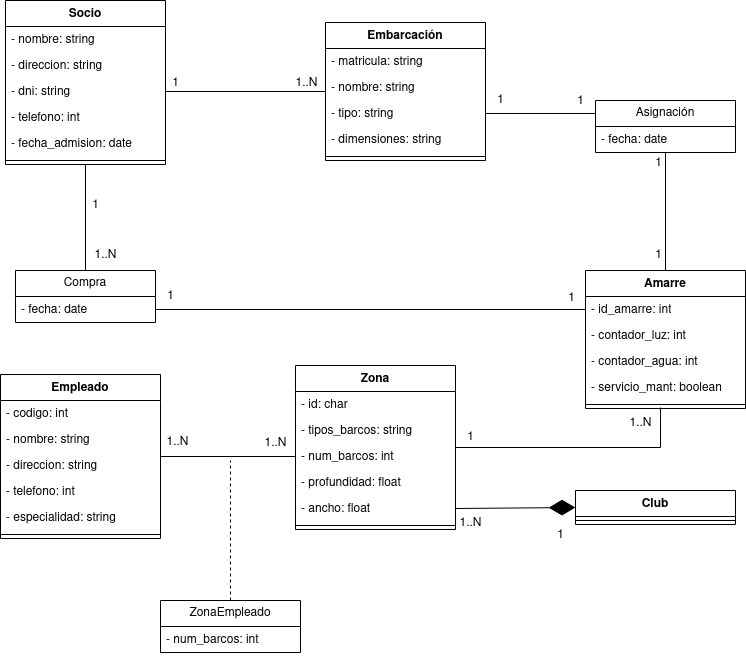

The diagram above was exported from draw.io. Its source (the exported page's mxGraphModel, read from the mxfile embedded in the PNG):
<mxGraphModel dx="1274" dy="631" grid="1" gridSize="10" guides="1" tooltips="1" connect="1" arrows="1" fold="1" page="1" pageScale="1" pageWidth="827" pageHeight="1169" math="0" shadow="0">
  <root>
    <mxCell id="0" />
    <mxCell id="1" parent="0" />
    <mxCell id="7BrZgJFn0n9TBke7VpXS-43" style="edgeStyle=orthogonalEdgeStyle;rounded=0;orthogonalLoop=1;jettySize=auto;html=1;entryX=0.5;entryY=0;entryDx=0;entryDy=0;endArrow=none;endFill=0;" edge="1" parent="1" source="7BrZgJFn0n9TBke7VpXS-1" target="7BrZgJFn0n9TBke7VpXS-41">
      <mxGeometry relative="1" as="geometry" />
    </mxCell>
    <mxCell id="7BrZgJFn0n9TBke7VpXS-1" value="Socio" style="swimlane;fontStyle=1;align=center;verticalAlign=top;childLayout=stackLayout;horizontal=1;startSize=26;horizontalStack=0;resizeParent=1;resizeParentMax=0;resizeLast=0;collapsible=1;marginBottom=0;whiteSpace=wrap;html=1;" vertex="1" parent="1">
      <mxGeometry x="80" y="120" width="160" height="164" as="geometry" />
    </mxCell>
    <mxCell id="7BrZgJFn0n9TBke7VpXS-2" value="- nombre: string" style="text;strokeColor=none;fillColor=none;align=left;verticalAlign=top;spacingLeft=4;spacingRight=4;overflow=hidden;rotatable=0;points=[[0,0.5],[1,0.5]];portConstraint=eastwest;whiteSpace=wrap;html=1;" vertex="1" parent="7BrZgJFn0n9TBke7VpXS-1">
      <mxGeometry y="26" width="160" height="26" as="geometry" />
    </mxCell>
    <mxCell id="7BrZgJFn0n9TBke7VpXS-8" value="- direccion: string" style="text;strokeColor=none;fillColor=none;align=left;verticalAlign=top;spacingLeft=4;spacingRight=4;overflow=hidden;rotatable=0;points=[[0,0.5],[1,0.5]];portConstraint=eastwest;whiteSpace=wrap;html=1;" vertex="1" parent="7BrZgJFn0n9TBke7VpXS-1">
      <mxGeometry y="52" width="160" height="26" as="geometry" />
    </mxCell>
    <mxCell id="7BrZgJFn0n9TBke7VpXS-7" value="- dni: string" style="text;strokeColor=none;fillColor=none;align=left;verticalAlign=top;spacingLeft=4;spacingRight=4;overflow=hidden;rotatable=0;points=[[0,0.5],[1,0.5]];portConstraint=eastwest;whiteSpace=wrap;html=1;" vertex="1" parent="7BrZgJFn0n9TBke7VpXS-1">
      <mxGeometry y="78" width="160" height="26" as="geometry" />
    </mxCell>
    <mxCell id="7BrZgJFn0n9TBke7VpXS-6" value="- telefono: int" style="text;strokeColor=none;fillColor=none;align=left;verticalAlign=top;spacingLeft=4;spacingRight=4;overflow=hidden;rotatable=0;points=[[0,0.5],[1,0.5]];portConstraint=eastwest;whiteSpace=wrap;html=1;" vertex="1" parent="7BrZgJFn0n9TBke7VpXS-1">
      <mxGeometry y="104" width="160" height="26" as="geometry" />
    </mxCell>
    <mxCell id="7BrZgJFn0n9TBke7VpXS-5" value="- fecha_admision: date" style="text;strokeColor=none;fillColor=none;align=left;verticalAlign=top;spacingLeft=4;spacingRight=4;overflow=hidden;rotatable=0;points=[[0,0.5],[1,0.5]];portConstraint=eastwest;whiteSpace=wrap;html=1;" vertex="1" parent="7BrZgJFn0n9TBke7VpXS-1">
      <mxGeometry y="130" width="160" height="26" as="geometry" />
    </mxCell>
    <mxCell id="7BrZgJFn0n9TBke7VpXS-3" value="" style="line;strokeWidth=1;fillColor=none;align=left;verticalAlign=middle;spacingTop=-1;spacingLeft=3;spacingRight=3;rotatable=0;labelPosition=right;points=[];portConstraint=eastwest;strokeColor=inherit;" vertex="1" parent="7BrZgJFn0n9TBke7VpXS-1">
      <mxGeometry y="156" width="160" height="8" as="geometry" />
    </mxCell>
    <mxCell id="7BrZgJFn0n9TBke7VpXS-23" style="edgeStyle=orthogonalEdgeStyle;rounded=0;orthogonalLoop=1;jettySize=auto;html=1;entryX=1;entryY=0.5;entryDx=0;entryDy=0;endArrow=none;endFill=0;" edge="1" parent="1" source="7BrZgJFn0n9TBke7VpXS-9" target="7BrZgJFn0n9TBke7VpXS-7">
      <mxGeometry relative="1" as="geometry" />
    </mxCell>
    <mxCell id="7BrZgJFn0n9TBke7VpXS-9" value="Embarcación" style="swimlane;fontStyle=1;align=center;verticalAlign=top;childLayout=stackLayout;horizontal=1;startSize=26;horizontalStack=0;resizeParent=1;resizeParentMax=0;resizeLast=0;collapsible=1;marginBottom=0;whiteSpace=wrap;html=1;" vertex="1" parent="1">
      <mxGeometry x="400" y="142" width="160" height="138" as="geometry" />
    </mxCell>
    <mxCell id="7BrZgJFn0n9TBke7VpXS-10" value="- matricula: string" style="text;strokeColor=none;fillColor=none;align=left;verticalAlign=top;spacingLeft=4;spacingRight=4;overflow=hidden;rotatable=0;points=[[0,0.5],[1,0.5]];portConstraint=eastwest;whiteSpace=wrap;html=1;" vertex="1" parent="7BrZgJFn0n9TBke7VpXS-9">
      <mxGeometry y="26" width="160" height="26" as="geometry" />
    </mxCell>
    <mxCell id="7BrZgJFn0n9TBke7VpXS-15" value="- nombre: string" style="text;strokeColor=none;fillColor=none;align=left;verticalAlign=top;spacingLeft=4;spacingRight=4;overflow=hidden;rotatable=0;points=[[0,0.5],[1,0.5]];portConstraint=eastwest;whiteSpace=wrap;html=1;" vertex="1" parent="7BrZgJFn0n9TBke7VpXS-9">
      <mxGeometry y="52" width="160" height="26" as="geometry" />
    </mxCell>
    <mxCell id="7BrZgJFn0n9TBke7VpXS-14" value="- tipo: string" style="text;strokeColor=none;fillColor=none;align=left;verticalAlign=top;spacingLeft=4;spacingRight=4;overflow=hidden;rotatable=0;points=[[0,0.5],[1,0.5]];portConstraint=eastwest;whiteSpace=wrap;html=1;" vertex="1" parent="7BrZgJFn0n9TBke7VpXS-9">
      <mxGeometry y="78" width="160" height="26" as="geometry" />
    </mxCell>
    <mxCell id="7BrZgJFn0n9TBke7VpXS-13" value="- dimensiones: string" style="text;strokeColor=none;fillColor=none;align=left;verticalAlign=top;spacingLeft=4;spacingRight=4;overflow=hidden;rotatable=0;points=[[0,0.5],[1,0.5]];portConstraint=eastwest;whiteSpace=wrap;html=1;" vertex="1" parent="7BrZgJFn0n9TBke7VpXS-9">
      <mxGeometry y="104" width="160" height="26" as="geometry" />
    </mxCell>
    <mxCell id="7BrZgJFn0n9TBke7VpXS-11" value="" style="line;strokeWidth=1;fillColor=none;align=left;verticalAlign=middle;spacingTop=-1;spacingLeft=3;spacingRight=3;rotatable=0;labelPosition=right;points=[];portConstraint=eastwest;strokeColor=inherit;" vertex="1" parent="7BrZgJFn0n9TBke7VpXS-9">
      <mxGeometry y="130" width="160" height="8" as="geometry" />
    </mxCell>
    <mxCell id="7BrZgJFn0n9TBke7VpXS-16" value="Amarre" style="swimlane;fontStyle=1;align=center;verticalAlign=top;childLayout=stackLayout;horizontal=1;startSize=26;horizontalStack=0;resizeParent=1;resizeParentMax=0;resizeLast=0;collapsible=1;marginBottom=0;whiteSpace=wrap;html=1;" vertex="1" parent="1">
      <mxGeometry x="660" y="390" width="160" height="138" as="geometry" />
    </mxCell>
    <mxCell id="7BrZgJFn0n9TBke7VpXS-17" value="- id_amarre: int" style="text;strokeColor=none;fillColor=none;align=left;verticalAlign=top;spacingLeft=4;spacingRight=4;overflow=hidden;rotatable=0;points=[[0,0.5],[1,0.5]];portConstraint=eastwest;whiteSpace=wrap;html=1;" vertex="1" parent="7BrZgJFn0n9TBke7VpXS-16">
      <mxGeometry y="26" width="160" height="26" as="geometry" />
    </mxCell>
    <mxCell id="7BrZgJFn0n9TBke7VpXS-22" value="- contador_luz: int" style="text;strokeColor=none;fillColor=none;align=left;verticalAlign=top;spacingLeft=4;spacingRight=4;overflow=hidden;rotatable=0;points=[[0,0.5],[1,0.5]];portConstraint=eastwest;whiteSpace=wrap;html=1;" vertex="1" parent="7BrZgJFn0n9TBke7VpXS-16">
      <mxGeometry y="52" width="160" height="26" as="geometry" />
    </mxCell>
    <mxCell id="7BrZgJFn0n9TBke7VpXS-21" value="- contador_agua: int" style="text;strokeColor=none;fillColor=none;align=left;verticalAlign=top;spacingLeft=4;spacingRight=4;overflow=hidden;rotatable=0;points=[[0,0.5],[1,0.5]];portConstraint=eastwest;whiteSpace=wrap;html=1;" vertex="1" parent="7BrZgJFn0n9TBke7VpXS-16">
      <mxGeometry y="78" width="160" height="26" as="geometry" />
    </mxCell>
    <mxCell id="7BrZgJFn0n9TBke7VpXS-20" value="- servicio_mant: boolean" style="text;strokeColor=none;fillColor=none;align=left;verticalAlign=top;spacingLeft=4;spacingRight=4;overflow=hidden;rotatable=0;points=[[0,0.5],[1,0.5]];portConstraint=eastwest;whiteSpace=wrap;html=1;" vertex="1" parent="7BrZgJFn0n9TBke7VpXS-16">
      <mxGeometry y="104" width="160" height="26" as="geometry" />
    </mxCell>
    <mxCell id="7BrZgJFn0n9TBke7VpXS-18" value="" style="line;strokeWidth=1;fillColor=none;align=left;verticalAlign=middle;spacingTop=-1;spacingLeft=3;spacingRight=3;rotatable=0;labelPosition=right;points=[];portConstraint=eastwest;strokeColor=inherit;" vertex="1" parent="7BrZgJFn0n9TBke7VpXS-16">
      <mxGeometry y="130" width="160" height="8" as="geometry" />
    </mxCell>
    <mxCell id="7BrZgJFn0n9TBke7VpXS-24" value="1" style="text;html=1;align=center;verticalAlign=middle;resizable=0;points=[];autosize=1;strokeColor=none;fillColor=none;" vertex="1" parent="1">
      <mxGeometry x="235" y="188" width="30" height="30" as="geometry" />
    </mxCell>
    <mxCell id="7BrZgJFn0n9TBke7VpXS-25" value="1..N" style="text;html=1;align=center;verticalAlign=middle;resizable=0;points=[];autosize=1;strokeColor=none;fillColor=none;" vertex="1" parent="1">
      <mxGeometry x="356" y="188" width="50" height="30" as="geometry" />
    </mxCell>
    <mxCell id="7BrZgJFn0n9TBke7VpXS-34" style="edgeStyle=orthogonalEdgeStyle;rounded=0;orthogonalLoop=1;jettySize=auto;html=1;entryX=0.5;entryY=0;entryDx=0;entryDy=0;endArrow=none;endFill=0;" edge="1" parent="1" source="7BrZgJFn0n9TBke7VpXS-29" target="7BrZgJFn0n9TBke7VpXS-16">
      <mxGeometry relative="1" as="geometry" />
    </mxCell>
    <mxCell id="7BrZgJFn0n9TBke7VpXS-29" value="Asignación" style="swimlane;fontStyle=0;childLayout=stackLayout;horizontal=1;startSize=26;fillColor=none;horizontalStack=0;resizeParent=1;resizeParentMax=0;resizeLast=0;collapsible=1;marginBottom=0;whiteSpace=wrap;html=1;" vertex="1" parent="1">
      <mxGeometry x="670" y="220" width="140" height="52" as="geometry" />
    </mxCell>
    <mxCell id="7BrZgJFn0n9TBke7VpXS-30" value="- fecha: date" style="text;strokeColor=none;fillColor=none;align=left;verticalAlign=top;spacingLeft=4;spacingRight=4;overflow=hidden;rotatable=0;points=[[0,0.5],[1,0.5]];portConstraint=eastwest;whiteSpace=wrap;html=1;" vertex="1" parent="7BrZgJFn0n9TBke7VpXS-29">
      <mxGeometry y="26" width="140" height="26" as="geometry" />
    </mxCell>
    <mxCell id="7BrZgJFn0n9TBke7VpXS-33" style="edgeStyle=orthogonalEdgeStyle;rounded=0;orthogonalLoop=1;jettySize=auto;html=1;entryX=0;entryY=0.25;entryDx=0;entryDy=0;endArrow=none;endFill=0;" edge="1" parent="1" source="7BrZgJFn0n9TBke7VpXS-14" target="7BrZgJFn0n9TBke7VpXS-29">
      <mxGeometry relative="1" as="geometry" />
    </mxCell>
    <mxCell id="7BrZgJFn0n9TBke7VpXS-35" value="1" style="text;html=1;align=center;verticalAlign=middle;resizable=0;points=[];autosize=1;strokeColor=none;fillColor=none;" vertex="1" parent="1">
      <mxGeometry x="560" y="205" width="30" height="30" as="geometry" />
    </mxCell>
    <mxCell id="7BrZgJFn0n9TBke7VpXS-36" value="1" style="text;html=1;align=center;verticalAlign=middle;resizable=0;points=[];autosize=1;strokeColor=none;fillColor=none;" vertex="1" parent="1">
      <mxGeometry x="640" y="206" width="30" height="30" as="geometry" />
    </mxCell>
    <mxCell id="7BrZgJFn0n9TBke7VpXS-37" value="1" style="text;html=1;align=center;verticalAlign=middle;resizable=0;points=[];autosize=1;strokeColor=none;fillColor=none;" vertex="1" parent="1">
      <mxGeometry x="718" y="268" width="30" height="30" as="geometry" />
    </mxCell>
    <mxCell id="7BrZgJFn0n9TBke7VpXS-38" value="1" style="text;html=1;align=center;verticalAlign=middle;resizable=0;points=[];autosize=1;strokeColor=none;fillColor=none;" vertex="1" parent="1">
      <mxGeometry x="718" y="360" width="30" height="30" as="geometry" />
    </mxCell>
    <mxCell id="7BrZgJFn0n9TBke7VpXS-41" value="Compra" style="swimlane;fontStyle=0;childLayout=stackLayout;horizontal=1;startSize=26;fillColor=none;horizontalStack=0;resizeParent=1;resizeParentMax=0;resizeLast=0;collapsible=1;marginBottom=0;whiteSpace=wrap;html=1;" vertex="1" parent="1">
      <mxGeometry x="90" y="390" width="140" height="52" as="geometry" />
    </mxCell>
    <mxCell id="7BrZgJFn0n9TBke7VpXS-42" value="- fecha: date" style="text;strokeColor=none;fillColor=none;align=left;verticalAlign=top;spacingLeft=4;spacingRight=4;overflow=hidden;rotatable=0;points=[[0,0.5],[1,0.5]];portConstraint=eastwest;whiteSpace=wrap;html=1;" vertex="1" parent="7BrZgJFn0n9TBke7VpXS-41">
      <mxGeometry y="26" width="140" height="26" as="geometry" />
    </mxCell>
    <mxCell id="7BrZgJFn0n9TBke7VpXS-44" style="edgeStyle=orthogonalEdgeStyle;rounded=0;orthogonalLoop=1;jettySize=auto;html=1;entryX=0;entryY=0.5;entryDx=0;entryDy=0;endArrow=none;endFill=0;" edge="1" parent="1" source="7BrZgJFn0n9TBke7VpXS-42" target="7BrZgJFn0n9TBke7VpXS-17">
      <mxGeometry relative="1" as="geometry" />
    </mxCell>
    <mxCell id="7BrZgJFn0n9TBke7VpXS-45" value="1" style="text;html=1;align=center;verticalAlign=middle;resizable=0;points=[];autosize=1;strokeColor=none;fillColor=none;" vertex="1" parent="1">
      <mxGeometry x="155" y="310" width="30" height="30" as="geometry" />
    </mxCell>
    <mxCell id="7BrZgJFn0n9TBke7VpXS-46" value="1..N" style="text;html=1;align=center;verticalAlign=middle;resizable=0;points=[];autosize=1;strokeColor=none;fillColor=none;" vertex="1" parent="1">
      <mxGeometry x="155" y="360" width="50" height="30" as="geometry" />
    </mxCell>
    <mxCell id="7BrZgJFn0n9TBke7VpXS-47" value="1" style="text;html=1;align=center;verticalAlign=middle;resizable=0;points=[];autosize=1;strokeColor=none;fillColor=none;" vertex="1" parent="1">
      <mxGeometry x="230" y="401" width="30" height="30" as="geometry" />
    </mxCell>
    <mxCell id="7BrZgJFn0n9TBke7VpXS-48" value="1" style="text;html=1;align=center;verticalAlign=middle;resizable=0;points=[];autosize=1;strokeColor=none;fillColor=none;" vertex="1" parent="1">
      <mxGeometry x="631" y="403" width="30" height="30" as="geometry" />
    </mxCell>
    <mxCell id="7BrZgJFn0n9TBke7VpXS-54" style="edgeStyle=orthogonalEdgeStyle;rounded=0;orthogonalLoop=1;jettySize=auto;html=1;entryX=0.469;entryY=0.875;entryDx=0;entryDy=0;endArrow=none;endFill=0;entryPerimeter=0;" edge="1" parent="1" source="7BrZgJFn0n9TBke7VpXS-49" target="7BrZgJFn0n9TBke7VpXS-18">
      <mxGeometry relative="1" as="geometry">
        <mxPoint x="660" y="541" as="targetPoint" />
      </mxGeometry>
    </mxCell>
    <mxCell id="7BrZgJFn0n9TBke7VpXS-49" value="Zona" style="swimlane;fontStyle=1;align=center;verticalAlign=top;childLayout=stackLayout;horizontal=1;startSize=26;horizontalStack=0;resizeParent=1;resizeParentMax=0;resizeLast=0;collapsible=1;marginBottom=0;whiteSpace=wrap;html=1;" vertex="1" parent="1">
      <mxGeometry x="370" y="485" width="160" height="164" as="geometry" />
    </mxCell>
    <mxCell id="7BrZgJFn0n9TBke7VpXS-50" value="- id: char" style="text;strokeColor=none;fillColor=none;align=left;verticalAlign=top;spacingLeft=4;spacingRight=4;overflow=hidden;rotatable=0;points=[[0,0.5],[1,0.5]];portConstraint=eastwest;whiteSpace=wrap;html=1;" vertex="1" parent="7BrZgJFn0n9TBke7VpXS-49">
      <mxGeometry y="26" width="160" height="26" as="geometry" />
    </mxCell>
    <mxCell id="7BrZgJFn0n9TBke7VpXS-53" value="- tipos_barcos: string" style="text;strokeColor=none;fillColor=none;align=left;verticalAlign=top;spacingLeft=4;spacingRight=4;overflow=hidden;rotatable=0;points=[[0,0.5],[1,0.5]];portConstraint=eastwest;whiteSpace=wrap;html=1;" vertex="1" parent="7BrZgJFn0n9TBke7VpXS-49">
      <mxGeometry y="52" width="160" height="26" as="geometry" />
    </mxCell>
    <mxCell id="7BrZgJFn0n9TBke7VpXS-57" value="- num_barcos: int" style="text;strokeColor=none;fillColor=none;align=left;verticalAlign=top;spacingLeft=4;spacingRight=4;overflow=hidden;rotatable=0;points=[[0,0.5],[1,0.5]];portConstraint=eastwest;whiteSpace=wrap;html=1;" vertex="1" parent="7BrZgJFn0n9TBke7VpXS-49">
      <mxGeometry y="78" width="160" height="26" as="geometry" />
    </mxCell>
    <mxCell id="7BrZgJFn0n9TBke7VpXS-56" value="- profundidad: float" style="text;strokeColor=none;fillColor=none;align=left;verticalAlign=top;spacingLeft=4;spacingRight=4;overflow=hidden;rotatable=0;points=[[0,0.5],[1,0.5]];portConstraint=eastwest;whiteSpace=wrap;html=1;" vertex="1" parent="7BrZgJFn0n9TBke7VpXS-49">
      <mxGeometry y="104" width="160" height="26" as="geometry" />
    </mxCell>
    <mxCell id="7BrZgJFn0n9TBke7VpXS-55" value="- ancho: float" style="text;strokeColor=none;fillColor=none;align=left;verticalAlign=top;spacingLeft=4;spacingRight=4;overflow=hidden;rotatable=0;points=[[0,0.5],[1,0.5]];portConstraint=eastwest;whiteSpace=wrap;html=1;" vertex="1" parent="7BrZgJFn0n9TBke7VpXS-49">
      <mxGeometry y="130" width="160" height="26" as="geometry" />
    </mxCell>
    <mxCell id="7BrZgJFn0n9TBke7VpXS-51" value="" style="line;strokeWidth=1;fillColor=none;align=left;verticalAlign=middle;spacingTop=-1;spacingLeft=3;spacingRight=3;rotatable=0;labelPosition=right;points=[];portConstraint=eastwest;strokeColor=inherit;" vertex="1" parent="7BrZgJFn0n9TBke7VpXS-49">
      <mxGeometry y="156" width="160" height="8" as="geometry" />
    </mxCell>
    <mxCell id="7BrZgJFn0n9TBke7VpXS-58" value="1..N" style="text;html=1;align=center;verticalAlign=middle;resizable=0;points=[];autosize=1;strokeColor=none;fillColor=none;" vertex="1" parent="1">
      <mxGeometry x="690" y="528" width="50" height="30" as="geometry" />
    </mxCell>
    <mxCell id="7BrZgJFn0n9TBke7VpXS-59" value="1" style="text;html=1;align=center;verticalAlign=middle;resizable=0;points=[];autosize=1;strokeColor=none;fillColor=none;" vertex="1" parent="1">
      <mxGeometry x="530" y="542" width="30" height="30" as="geometry" />
    </mxCell>
    <mxCell id="7BrZgJFn0n9TBke7VpXS-68" style="edgeStyle=orthogonalEdgeStyle;rounded=0;orthogonalLoop=1;jettySize=auto;html=1;entryX=0;entryY=0.5;entryDx=0;entryDy=0;endArrow=none;endFill=0;" edge="1" parent="1" source="7BrZgJFn0n9TBke7VpXS-60" target="7BrZgJFn0n9TBke7VpXS-57">
      <mxGeometry relative="1" as="geometry" />
    </mxCell>
    <mxCell id="7BrZgJFn0n9TBke7VpXS-60" value="Empleado" style="swimlane;fontStyle=1;align=center;verticalAlign=top;childLayout=stackLayout;horizontal=1;startSize=26;horizontalStack=0;resizeParent=1;resizeParentMax=0;resizeLast=0;collapsible=1;marginBottom=0;whiteSpace=wrap;html=1;" vertex="1" parent="1">
      <mxGeometry x="75" y="494" width="160" height="164" as="geometry" />
    </mxCell>
    <mxCell id="7BrZgJFn0n9TBke7VpXS-61" value="- codigo: int" style="text;strokeColor=none;fillColor=none;align=left;verticalAlign=top;spacingLeft=4;spacingRight=4;overflow=hidden;rotatable=0;points=[[0,0.5],[1,0.5]];portConstraint=eastwest;whiteSpace=wrap;html=1;" vertex="1" parent="7BrZgJFn0n9TBke7VpXS-60">
      <mxGeometry y="26" width="160" height="26" as="geometry" />
    </mxCell>
    <mxCell id="7BrZgJFn0n9TBke7VpXS-67" value="- nombre: string" style="text;strokeColor=none;fillColor=none;align=left;verticalAlign=top;spacingLeft=4;spacingRight=4;overflow=hidden;rotatable=0;points=[[0,0.5],[1,0.5]];portConstraint=eastwest;whiteSpace=wrap;html=1;" vertex="1" parent="7BrZgJFn0n9TBke7VpXS-60">
      <mxGeometry y="52" width="160" height="26" as="geometry" />
    </mxCell>
    <mxCell id="7BrZgJFn0n9TBke7VpXS-66" value="- direccion: string" style="text;strokeColor=none;fillColor=none;align=left;verticalAlign=top;spacingLeft=4;spacingRight=4;overflow=hidden;rotatable=0;points=[[0,0.5],[1,0.5]];portConstraint=eastwest;whiteSpace=wrap;html=1;" vertex="1" parent="7BrZgJFn0n9TBke7VpXS-60">
      <mxGeometry y="78" width="160" height="26" as="geometry" />
    </mxCell>
    <mxCell id="7BrZgJFn0n9TBke7VpXS-65" value="- telefono: int" style="text;strokeColor=none;fillColor=none;align=left;verticalAlign=top;spacingLeft=4;spacingRight=4;overflow=hidden;rotatable=0;points=[[0,0.5],[1,0.5]];portConstraint=eastwest;whiteSpace=wrap;html=1;" vertex="1" parent="7BrZgJFn0n9TBke7VpXS-60">
      <mxGeometry y="104" width="160" height="26" as="geometry" />
    </mxCell>
    <mxCell id="7BrZgJFn0n9TBke7VpXS-64" value="- especialidad: string" style="text;strokeColor=none;fillColor=none;align=left;verticalAlign=top;spacingLeft=4;spacingRight=4;overflow=hidden;rotatable=0;points=[[0,0.5],[1,0.5]];portConstraint=eastwest;whiteSpace=wrap;html=1;" vertex="1" parent="7BrZgJFn0n9TBke7VpXS-60">
      <mxGeometry y="130" width="160" height="26" as="geometry" />
    </mxCell>
    <mxCell id="7BrZgJFn0n9TBke7VpXS-62" value="" style="line;strokeWidth=1;fillColor=none;align=left;verticalAlign=middle;spacingTop=-1;spacingLeft=3;spacingRight=3;rotatable=0;labelPosition=right;points=[];portConstraint=eastwest;strokeColor=inherit;" vertex="1" parent="7BrZgJFn0n9TBke7VpXS-60">
      <mxGeometry y="156" width="160" height="8" as="geometry" />
    </mxCell>
    <mxCell id="7BrZgJFn0n9TBke7VpXS-69" value="1..N" style="text;html=1;align=center;verticalAlign=middle;resizable=0;points=[];autosize=1;strokeColor=none;fillColor=none;" vertex="1" parent="1">
      <mxGeometry x="325" y="548" width="50" height="30" as="geometry" />
    </mxCell>
    <mxCell id="7BrZgJFn0n9TBke7VpXS-70" value="1..N" style="text;html=1;align=center;verticalAlign=middle;resizable=0;points=[];autosize=1;strokeColor=none;fillColor=none;" vertex="1" parent="1">
      <mxGeometry x="227" y="547" width="50" height="30" as="geometry" />
    </mxCell>
    <mxCell id="7BrZgJFn0n9TBke7VpXS-83" style="edgeStyle=orthogonalEdgeStyle;rounded=0;orthogonalLoop=1;jettySize=auto;html=1;endArrow=none;endFill=0;strokeColor=default;dashed=1;" edge="1" parent="1" source="7BrZgJFn0n9TBke7VpXS-79">
      <mxGeometry relative="1" as="geometry">
        <mxPoint x="305" y="580" as="targetPoint" />
      </mxGeometry>
    </mxCell>
    <mxCell id="7BrZgJFn0n9TBke7VpXS-79" value="ZonaEmpleado" style="swimlane;fontStyle=0;childLayout=stackLayout;horizontal=1;startSize=26;fillColor=none;horizontalStack=0;resizeParent=1;resizeParentMax=0;resizeLast=0;collapsible=1;marginBottom=0;whiteSpace=wrap;html=1;" vertex="1" parent="1">
      <mxGeometry x="235" y="720" width="140" height="52" as="geometry" />
    </mxCell>
    <mxCell id="7BrZgJFn0n9TBke7VpXS-80" value="- num_barcos: int" style="text;strokeColor=none;fillColor=none;align=left;verticalAlign=top;spacingLeft=4;spacingRight=4;overflow=hidden;rotatable=0;points=[[0,0.5],[1,0.5]];portConstraint=eastwest;whiteSpace=wrap;html=1;" vertex="1" parent="7BrZgJFn0n9TBke7VpXS-79">
      <mxGeometry y="26" width="140" height="26" as="geometry" />
    </mxCell>
    <mxCell id="7BrZgJFn0n9TBke7VpXS-89" value="Club" style="swimlane;fontStyle=1;align=center;verticalAlign=top;childLayout=stackLayout;horizontal=1;startSize=26;horizontalStack=0;resizeParent=1;resizeParentMax=0;resizeLast=0;collapsible=1;marginBottom=0;whiteSpace=wrap;html=1;" vertex="1" parent="1">
      <mxGeometry x="650" y="610" width="160" height="34" as="geometry" />
    </mxCell>
    <mxCell id="7BrZgJFn0n9TBke7VpXS-91" value="" style="line;strokeWidth=1;fillColor=none;align=left;verticalAlign=middle;spacingTop=-1;spacingLeft=3;spacingRight=3;rotatable=0;labelPosition=right;points=[];portConstraint=eastwest;strokeColor=inherit;" vertex="1" parent="7BrZgJFn0n9TBke7VpXS-89">
      <mxGeometry y="26" width="160" height="8" as="geometry" />
    </mxCell>
    <mxCell id="7BrZgJFn0n9TBke7VpXS-94" value="" style="endArrow=diamondThin;endFill=1;endSize=24;html=1;rounded=0;entryX=0;entryY=0.5;entryDx=0;entryDy=0;exitX=1;exitY=0.5;exitDx=0;exitDy=0;" edge="1" parent="1" source="7BrZgJFn0n9TBke7VpXS-55" target="7BrZgJFn0n9TBke7VpXS-89">
      <mxGeometry width="160" relative="1" as="geometry">
        <mxPoint x="360" y="580" as="sourcePoint" />
        <mxPoint x="520" y="580" as="targetPoint" />
      </mxGeometry>
    </mxCell>
    <mxCell id="7BrZgJFn0n9TBke7VpXS-95" value="1" style="text;html=1;align=center;verticalAlign=middle;resizable=0;points=[];autosize=1;strokeColor=none;fillColor=none;" vertex="1" parent="1">
      <mxGeometry x="620" y="640" width="30" height="30" as="geometry" />
    </mxCell>
    <mxCell id="7BrZgJFn0n9TBke7VpXS-96" value="1..N" style="text;html=1;align=center;verticalAlign=middle;resizable=0;points=[];autosize=1;strokeColor=none;fillColor=none;" vertex="1" parent="1">
      <mxGeometry x="520" y="628" width="50" height="30" as="geometry" />
    </mxCell>
  </root>
</mxGraphModel>